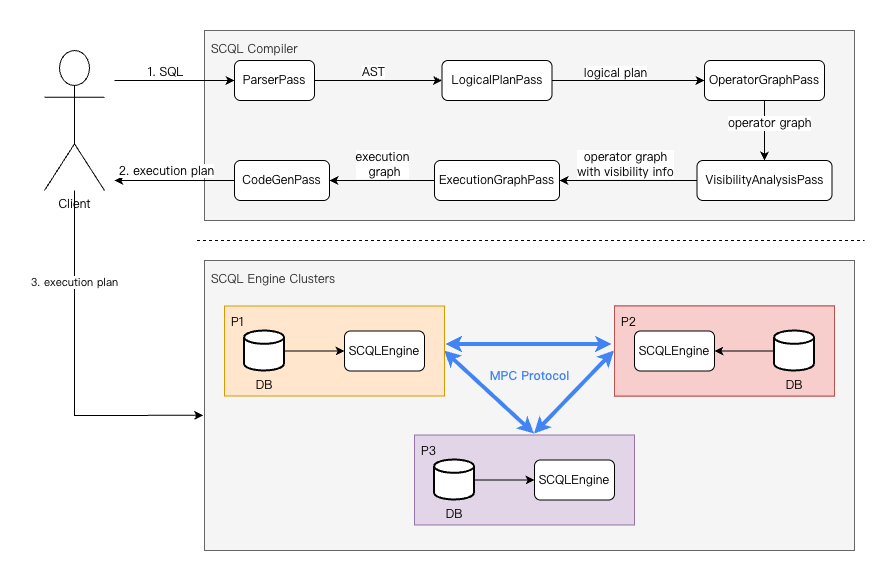

The diagram above was exported from draw.io. Its source (the exported page's mxGraphModel, read from the mxfile embedded in the PNG):
<mxGraphModel dx="1426" dy="824" grid="1" gridSize="10" guides="1" tooltips="1" connect="1" arrows="1" fold="1" page="1" pageScale="1" pageWidth="827" pageHeight="1169" math="0" shadow="0">
  <root>
    <mxCell id="0" />
    <mxCell id="1" parent="0" />
    <mxCell id="Tlw3gnErirmdKVtwq9cH-1" edge="1" parent="1" style="endArrow=none;dashed=1;html=1;rounded=0;fontFamily=阿里巴巴普惠体;fontSize=12;" value="">
      <mxGeometry height="50" relative="1" width="50" as="geometry">
        <mxPoint x="552.5" y="690" as="sourcePoint" />
        <mxPoint x="1220" y="690" as="targetPoint" />
      </mxGeometry>
    </mxCell>
    <mxCell id="Tlw3gnErirmdKVtwq9cH-2" parent="1" style="rounded=0;whiteSpace=wrap;html=1;fontFamily=阿里巴巴普惠体;verticalAlign=top;align=left;spacingTop=5;spacingLeft=5;labelPosition=center;verticalLabelPosition=middle;fillColor=#f5f5f5;fontColor=#333333;strokeColor=#666666;" value="SCQL Compiler" vertex="1">
      <mxGeometry height="190" width="650" x="560" y="480" as="geometry" />
    </mxCell>
    <mxCell id="quv_Wpt7WSg61nE8aPBl-54" edge="1" parent="1" source="Tlw3gnErirmdKVtwq9cH-3" style="edgeStyle=orthogonalEdgeStyle;rounded=0;orthogonalLoop=1;jettySize=auto;html=1;entryX=-0.002;entryY=0.534;entryDx=0;entryDy=0;entryPerimeter=0;" target="quv_Wpt7WSg61nE8aPBl-5">
      <mxGeometry relative="1" as="geometry">
        <Array as="points">
          <mxPoint x="430" y="865" />
        </Array>
      </mxGeometry>
    </mxCell>
    <mxCell id="quv_Wpt7WSg61nE8aPBl-55" connectable="0" parent="quv_Wpt7WSg61nE8aPBl-54" style="edgeLabel;html=1;align=center;verticalAlign=bottom;resizable=0;points=[];fontFamily=阿里巴巴普惠体;" value="3. execution plan" vertex="1">
      <mxGeometry relative="1" x="-0.4366" y="-1" as="geometry">
        <mxPoint as="offset" />
      </mxGeometry>
    </mxCell>
    <mxCell id="Tlw3gnErirmdKVtwq9cH-3" parent="1" style="shape=umlActor;verticalLabelPosition=bottom;verticalAlign=top;html=1;outlineConnect=0;fontFamily=阿里巴巴普惠体;align=center;" value="Client" vertex="1">
      <mxGeometry height="140" width="60" x="400" y="500" as="geometry" />
    </mxCell>
    <mxCell id="Tlw3gnErirmdKVtwq9cH-4" edge="1" parent="1" source="Tlw3gnErirmdKVtwq9cH-6" style="edgeStyle=none;rounded=0;orthogonalLoop=1;jettySize=auto;html=1;fontFamily=阿里巴巴普惠体;fontSize=12;" target="Tlw3gnErirmdKVtwq9cH-11" value="">
      <mxGeometry relative="1" as="geometry" />
    </mxCell>
    <mxCell id="Tlw3gnErirmdKVtwq9cH-5" connectable="0" parent="Tlw3gnErirmdKVtwq9cH-4" style="edgeLabel;html=1;align=center;verticalAlign=bottom;resizable=0;points=[];fontSize=12;fontFamily=阿里巴巴普惠体;labelPosition=center;verticalLabelPosition=top;" value="AST" vertex="1">
      <mxGeometry relative="1" x="-0.0833" y="1" as="geometry">
        <mxPoint y="1" as="offset" />
      </mxGeometry>
    </mxCell>
    <mxCell id="Tlw3gnErirmdKVtwq9cH-6" parent="1" style="rounded=1;whiteSpace=wrap;html=1;fontFamily=阿里巴巴普惠体;" value="ParserPass" vertex="1">
      <mxGeometry height="40" width="80" x="590" y="510" as="geometry" />
    </mxCell>
    <mxCell id="Tlw3gnErirmdKVtwq9cH-7" edge="1" parent="1" style="rounded=0;orthogonalLoop=1;jettySize=auto;html=1;entryX=0;entryY=0.5;entryDx=0;entryDy=0;fontFamily=阿里巴巴普惠体;" target="Tlw3gnErirmdKVtwq9cH-6">
      <mxGeometry relative="1" as="geometry">
        <mxPoint x="470" y="530" as="sourcePoint" />
      </mxGeometry>
    </mxCell>
    <mxCell id="Tlw3gnErirmdKVtwq9cH-8" connectable="0" parent="Tlw3gnErirmdKVtwq9cH-7" style="edgeLabel;html=1;align=center;verticalAlign=bottom;resizable=0;points=[];fontFamily=阿里巴巴普惠体;labelPosition=center;verticalLabelPosition=top;fontSize=12;" value="1. SQL" vertex="1">
      <mxGeometry relative="1" x="-0.39" as="geometry">
        <mxPoint x="13" as="offset" />
      </mxGeometry>
    </mxCell>
    <mxCell id="Tlw3gnErirmdKVtwq9cH-9" edge="1" parent="1" source="Tlw3gnErirmdKVtwq9cH-11" style="edgeStyle=none;rounded=0;orthogonalLoop=1;jettySize=auto;html=1;fontFamily=阿里巴巴普惠体;fontSize=12;" target="Tlw3gnErirmdKVtwq9cH-13" value="">
      <mxGeometry relative="1" as="geometry" />
    </mxCell>
    <mxCell id="Tlw3gnErirmdKVtwq9cH-10" connectable="0" parent="Tlw3gnErirmdKVtwq9cH-9" style="edgeLabel;html=1;align=center;verticalAlign=bottom;resizable=0;points=[];fontSize=12;fontFamily=阿里巴巴普惠体;labelPosition=center;verticalLabelPosition=top;" value="logical plan" vertex="1">
      <mxGeometry relative="1" x="-0.18" as="geometry">
        <mxPoint y="1" as="offset" />
      </mxGeometry>
    </mxCell>
    <mxCell id="Tlw3gnErirmdKVtwq9cH-11" parent="1" style="rounded=1;whiteSpace=wrap;html=1;fontFamily=阿里巴巴普惠体;" value="LogicalPlanPass" vertex="1">
      <mxGeometry height="40" width="110" x="797.5" y="510" as="geometry" />
    </mxCell>
    <mxCell id="Tlw3gnErirmdKVtwq9cH-12" edge="1" parent="1" source="Tlw3gnErirmdKVtwq9cH-13" style="rounded=0;orthogonalLoop=1;jettySize=auto;html=1;fontFamily=阿里巴巴普惠体;fontSize=12;labelPosition=right;verticalLabelPosition=middle;align=left;verticalAlign=middle;entryX=0.5;entryY=0;entryDx=0;entryDy=0;exitX=0.5;exitY=1;exitDx=0;exitDy=0;" target="Tlw3gnErirmdKVtwq9cH-21" value="operator graph">
      <mxGeometry relative="1" x="-0.2333" y="-38" as="geometry">
        <mxPoint as="offset" />
      </mxGeometry>
    </mxCell>
    <mxCell id="Tlw3gnErirmdKVtwq9cH-13" parent="1" style="rounded=1;whiteSpace=wrap;html=1;fontFamily=阿里巴巴普惠体;" value="OperatorGraphPass" vertex="1">
      <mxGeometry height="40" width="120" x="1060" y="510" as="geometry" />
    </mxCell>
    <mxCell id="Tlw3gnErirmdKVtwq9cH-17" edge="1" parent="1" source="Tlw3gnErirmdKVtwq9cH-21" style="edgeStyle=none;rounded=0;orthogonalLoop=1;jettySize=auto;html=1;exitX=0;exitY=0.5;exitDx=0;exitDy=0;fontFamily=阿里巴巴普惠体;fontSize=12;startArrow=none;startFill=0;" target="Tlw3gnErirmdKVtwq9cH-23">
      <mxGeometry relative="1" as="geometry" />
    </mxCell>
    <mxCell id="Tlw3gnErirmdKVtwq9cH-18" connectable="0" parent="Tlw3gnErirmdKVtwq9cH-17" style="edgeLabel;html=1;align=center;verticalAlign=bottom;resizable=0;points=[];fontSize=12;fontFamily=阿里巴巴普惠体;labelPosition=center;verticalLabelPosition=top;" value="operator graph&lt;div&gt;with visibility info&lt;/div&gt;" vertex="1">
      <mxGeometry relative="1" x="-0.0375" y="-1" as="geometry">
        <mxPoint x="-6" y="1" as="offset" />
      </mxGeometry>
    </mxCell>
    <mxCell id="Tlw3gnErirmdKVtwq9cH-19" connectable="0" parent="Tlw3gnErirmdKVtwq9cH-17" style="edgeLabel;html=1;align=center;verticalAlign=bottom;resizable=0;points=[];fontSize=12;fontFamily=阿里巴巴普惠体;labelPosition=center;verticalLabelPosition=top;" value="execution&lt;br&gt;&amp;nbsp;graph" vertex="1">
      <mxGeometry relative="1" x="-0.0375" y="-1" as="geometry">
        <mxPoint x="-249" y="1" as="offset" />
      </mxGeometry>
    </mxCell>
    <mxCell id="Tlw3gnErirmdKVtwq9cH-21" parent="1" style="rounded=1;whiteSpace=wrap;html=1;fontFamily=阿里巴巴普惠体;" value="VisibilityAnalysisPass" vertex="1">
      <mxGeometry height="40" width="135" x="1052.5" y="610" as="geometry" />
    </mxCell>
    <mxCell id="Tlw3gnErirmdKVtwq9cH-22" edge="1" parent="1" source="Tlw3gnErirmdKVtwq9cH-23" style="edgeStyle=none;rounded=0;orthogonalLoop=1;jettySize=auto;html=1;exitX=0;exitY=0.5;exitDx=0;exitDy=0;entryX=1;entryY=0.5;entryDx=0;entryDy=0;fontFamily=阿里巴巴普惠体;fontSize=12;startArrow=none;startFill=0;" target="Tlw3gnErirmdKVtwq9cH-25">
      <mxGeometry relative="1" as="geometry" />
    </mxCell>
    <mxCell id="Tlw3gnErirmdKVtwq9cH-23" parent="1" style="rounded=1;whiteSpace=wrap;html=1;fontFamily=阿里巴巴普惠体;" value="ExecutionGraphPass" vertex="1">
      <mxGeometry height="40" width="125" x="790" y="610" as="geometry" />
    </mxCell>
    <mxCell id="quv_Wpt7WSg61nE8aPBl-3" edge="1" parent="1" source="Tlw3gnErirmdKVtwq9cH-25" style="edgeStyle=orthogonalEdgeStyle;rounded=0;orthogonalLoop=1;jettySize=auto;html=1;exitX=0;exitY=0.5;exitDx=0;exitDy=0;">
      <mxGeometry relative="1" as="geometry">
        <mxPoint x="470" y="630" as="targetPoint" />
      </mxGeometry>
    </mxCell>
    <mxCell id="quv_Wpt7WSg61nE8aPBl-4" connectable="0" parent="quv_Wpt7WSg61nE8aPBl-3" style="edgeLabel;html=1;align=center;verticalAlign=bottom;resizable=0;points=[];fontSize=12;fontFamily=阿里巴巴普惠体;labelPosition=center;verticalLabelPosition=top;" value="2. execution plan" vertex="1">
      <mxGeometry relative="1" x="0.15" y="-1" as="geometry">
        <mxPoint as="offset" />
      </mxGeometry>
    </mxCell>
    <mxCell id="Tlw3gnErirmdKVtwq9cH-25" parent="1" style="rounded=1;whiteSpace=wrap;html=1;fontFamily=阿里巴巴普惠体;" value="CodeGenPass" vertex="1">
      <mxGeometry height="40" width="95" x="590" y="610" as="geometry" />
    </mxCell>
    <mxCell id="quv_Wpt7WSg61nE8aPBl-6" connectable="0" parent="1" style="edgeLabel;html=1;align=center;verticalAlign=bottom;resizable=0;points=[];fontSize=12;fontFamily=阿里巴巴普惠体;labelPosition=center;verticalLabelPosition=top;" value="hybrid MPC-Plaintext Execution Graph" vertex="1">
      <mxGeometry x="670.5" y="875.5" as="geometry" />
    </mxCell>
    <mxCell id="quv_Wpt7WSg61nE8aPBl-5" parent="1" style="rounded=0;whiteSpace=wrap;html=1;fontFamily=阿里巴巴普惠体;verticalAlign=top;align=left;spacingTop=5;spacingLeft=5;labelPosition=center;verticalLabelPosition=middle;fillColor=#f5f5f5;fontColor=#333333;strokeColor=#666666;" value="SCQL Engine Clusters" vertex="1">
      <mxGeometry height="290" width="650" x="560" y="710" as="geometry" />
    </mxCell>
    <mxCell id="quv_Wpt7WSg61nE8aPBl-29" edge="1" parent="1" style="fontSize=12;html=1;endArrow=classic;endFill=1;strokeWidth=4;endSize=4;startSize=4;dashed=0;strokeColor=#4284F3;fontFamily=阿里巴巴普惠体;startArrow=classic;startFill=1;entryX=0;entryY=0.5;entryDx=0;entryDy=0;" target="quv_Wpt7WSg61nE8aPBl-39" value="">
      <mxGeometry relative="1" width="100" as="geometry">
        <mxPoint x="890" y="883.5" as="sourcePoint" />
        <mxPoint x="960" y="883.5" as="targetPoint" />
      </mxGeometry>
    </mxCell>
    <mxCell id="quv_Wpt7WSg61nE8aPBl-30" edge="1" parent="1" style="fontSize=12;html=1;endArrow=classic;endFill=1;strokeWidth=4;endSize=4;startSize=4;dashed=0;strokeColor=#4284F3;fontFamily=阿里巴巴普惠体;startArrow=classic;startFill=1;entryX=1;entryY=0.5;entryDx=0;entryDy=0;" target="quv_Wpt7WSg61nE8aPBl-33" value="">
      <mxGeometry relative="1" width="100" as="geometry">
        <mxPoint x="890" y="883.5" as="sourcePoint" />
        <mxPoint x="800" y="823.5" as="targetPoint" />
      </mxGeometry>
    </mxCell>
    <mxCell id="quv_Wpt7WSg61nE8aPBl-31" connectable="0" parent="1" style="group" value="" vertex="1">
      <mxGeometry height="219" width="610" x="580" y="755.5" as="geometry" />
    </mxCell>
    <mxCell id="quv_Wpt7WSg61nE8aPBl-32" connectable="0" parent="quv_Wpt7WSg61nE8aPBl-31" style="group" value="" vertex="1">
      <mxGeometry height="90" width="220" as="geometry" />
    </mxCell>
    <mxCell id="quv_Wpt7WSg61nE8aPBl-33" parent="quv_Wpt7WSg61nE8aPBl-32" style="rounded=0;whiteSpace=wrap;html=1;fontFamily=阿里巴巴普惠体;fontSize=12;rotation=0;verticalAlign=top;align=left;spacingTop=2;spacingLeft=5;fillColor=#ffe6cc;strokeColor=#d79b00;" value="P1" vertex="1">
      <mxGeometry height="90" width="220" as="geometry" />
    </mxCell>
    <mxCell id="quv_Wpt7WSg61nE8aPBl-34" parent="quv_Wpt7WSg61nE8aPBl-32" style="rounded=1;whiteSpace=wrap;html=1;fontFamily=阿里巴巴普惠体;" value="SCQLEngine" vertex="1">
      <mxGeometry height="40" width="80" x="120" y="25" as="geometry" />
    </mxCell>
    <mxCell id="quv_Wpt7WSg61nE8aPBl-35" edge="1" parent="quv_Wpt7WSg61nE8aPBl-32" source="quv_Wpt7WSg61nE8aPBl-36" style="edgeStyle=none;rounded=0;orthogonalLoop=1;jettySize=auto;html=1;exitX=1;exitY=0.5;exitDx=0;exitDy=0;exitPerimeter=0;fontFamily=阿里巴巴普惠体;fontSize=12;startArrow=none;startFill=0;" target="quv_Wpt7WSg61nE8aPBl-34">
      <mxGeometry relative="1" as="geometry" />
    </mxCell>
    <mxCell id="quv_Wpt7WSg61nE8aPBl-36" parent="quv_Wpt7WSg61nE8aPBl-32" style="strokeWidth=2;html=1;shape=mxgraph.flowchart.database;whiteSpace=wrap;fontFamily=阿里巴巴普惠体;fontSize=12;labelPosition=center;verticalLabelPosition=bottom;align=center;verticalAlign=top;aspect=fixed;" value="DB" vertex="1">
      <mxGeometry height="40" width="40" x="20" y="25" as="geometry" />
    </mxCell>
    <mxCell id="quv_Wpt7WSg61nE8aPBl-37" connectable="0" parent="quv_Wpt7WSg61nE8aPBl-31" style="group" value="" vertex="1">
      <mxGeometry height="90" width="220" x="390" as="geometry" />
    </mxCell>
    <mxCell id="quv_Wpt7WSg61nE8aPBl-38" connectable="0" parent="quv_Wpt7WSg61nE8aPBl-37" style="group;fillColor=#f8cecc;strokeColor=#b85450;container=0;" value="" vertex="1">
      <mxGeometry height="90" width="220" as="geometry" />
    </mxCell>
    <mxCell id="quv_Wpt7WSg61nE8aPBl-39" parent="quv_Wpt7WSg61nE8aPBl-37" style="rounded=0;whiteSpace=wrap;html=1;fontFamily=阿里巴巴普惠体;fontSize=12;rotation=0;verticalAlign=top;align=left;spacingTop=2;spacingLeft=5;fillColor=#f8cecc;strokeColor=#b85450;container=0;" value="P2" vertex="1">
      <mxGeometry height="90" width="220" as="geometry" />
    </mxCell>
    <mxCell id="quv_Wpt7WSg61nE8aPBl-40" parent="quv_Wpt7WSg61nE8aPBl-37" style="rounded=1;whiteSpace=wrap;html=1;fontFamily=阿里巴巴普惠体;container=0;" value="SCQLEngine" vertex="1">
      <mxGeometry height="40" width="80" x="20" y="25" as="geometry" />
    </mxCell>
    <mxCell id="quv_Wpt7WSg61nE8aPBl-41" edge="1" parent="quv_Wpt7WSg61nE8aPBl-37" source="quv_Wpt7WSg61nE8aPBl-42" style="edgeStyle=none;rounded=0;orthogonalLoop=1;jettySize=auto;html=1;exitX=1;exitY=0.5;exitDx=0;exitDy=0;exitPerimeter=0;fontFamily=阿里巴巴普惠体;fontSize=12;startArrow=none;startFill=0;" target="quv_Wpt7WSg61nE8aPBl-40">
      <mxGeometry relative="1" as="geometry" />
    </mxCell>
    <mxCell id="quv_Wpt7WSg61nE8aPBl-42" parent="quv_Wpt7WSg61nE8aPBl-37" style="strokeWidth=2;html=1;shape=mxgraph.flowchart.database;whiteSpace=wrap;fontFamily=阿里巴巴普惠体;fontSize=12;labelPosition=center;verticalLabelPosition=bottom;align=center;verticalAlign=top;aspect=fixed;container=0;" value="DB" vertex="1">
      <mxGeometry height="40" width="40" x="160" y="25" as="geometry" />
    </mxCell>
    <mxCell id="quv_Wpt7WSg61nE8aPBl-43" connectable="0" parent="quv_Wpt7WSg61nE8aPBl-31" style="group" value="" vertex="1">
      <mxGeometry height="90" width="220" x="190" y="129" as="geometry" />
    </mxCell>
    <mxCell id="quv_Wpt7WSg61nE8aPBl-44" parent="quv_Wpt7WSg61nE8aPBl-43" style="rounded=0;whiteSpace=wrap;html=1;fontFamily=阿里巴巴普惠体;fontSize=12;rotation=0;verticalAlign=top;align=left;spacingTop=2;spacingLeft=5;fillColor=#e1d5e7;strokeColor=#9673a6;container=0;" value="P3" vertex="1">
      <mxGeometry height="90" width="220" as="geometry" />
    </mxCell>
    <mxCell id="quv_Wpt7WSg61nE8aPBl-45" parent="quv_Wpt7WSg61nE8aPBl-43" style="rounded=1;whiteSpace=wrap;html=1;fontFamily=阿里巴巴普惠体;container=0;" value="SCQLEngine" vertex="1">
      <mxGeometry height="40" width="80" x="120" y="25" as="geometry" />
    </mxCell>
    <mxCell id="quv_Wpt7WSg61nE8aPBl-46" edge="1" parent="quv_Wpt7WSg61nE8aPBl-43" source="quv_Wpt7WSg61nE8aPBl-47" style="edgeStyle=none;rounded=0;orthogonalLoop=1;jettySize=auto;html=1;exitX=1;exitY=0.5;exitDx=0;exitDy=0;exitPerimeter=0;fontFamily=阿里巴巴普惠体;fontSize=12;startArrow=none;startFill=0;" target="quv_Wpt7WSg61nE8aPBl-45">
      <mxGeometry relative="1" as="geometry" />
    </mxCell>
    <mxCell id="quv_Wpt7WSg61nE8aPBl-47" parent="quv_Wpt7WSg61nE8aPBl-43" style="strokeWidth=2;html=1;shape=mxgraph.flowchart.database;whiteSpace=wrap;fontFamily=阿里巴巴普惠体;fontSize=12;labelPosition=center;verticalLabelPosition=bottom;align=center;verticalAlign=top;aspect=fixed;container=0;" value="DB" vertex="1">
      <mxGeometry height="40" width="40" x="20" y="25" as="geometry" />
    </mxCell>
    <mxCell id="quv_Wpt7WSg61nE8aPBl-48" parent="quv_Wpt7WSg61nE8aPBl-31" style="text;html=1;align=center;verticalAlign=middle;resizable=0;points=[];autosize=1;strokeColor=none;fillColor=none;fontSize=12;fontFamily=阿里巴巴普惠体;fontStyle=1" value="&lt;font color=&quot;#4284f3&quot;&gt;MPC Protocol&lt;/font&gt;" vertex="1">
      <mxGeometry height="20" width="90" x="260" y="60" as="geometry" />
    </mxCell>
    <mxCell id="quv_Wpt7WSg61nE8aPBl-49" edge="1" parent="1" source="quv_Wpt7WSg61nE8aPBl-33" style="fontSize=12;html=1;endArrow=classic;endFill=1;strokeWidth=4;endSize=4;startSize=4;dashed=0;strokeColor=#4284F3;fontFamily=阿里巴巴普惠体;startArrow=classic;startFill=1;entryX=-0.011;entryY=0.428;entryDx=0;entryDy=0;exitX=1.007;exitY=0.428;exitDx=0;exitDy=0;exitPerimeter=0;entryPerimeter=0;rounded=0;" target="quv_Wpt7WSg61nE8aPBl-39" value="">
      <mxGeometry relative="1" width="100" as="geometry">
        <mxPoint x="800" y="777" as="sourcePoint" />
        <mxPoint x="970" y="777" as="targetPoint" />
      </mxGeometry>
    </mxCell>
  </root>
</mxGraphModel>